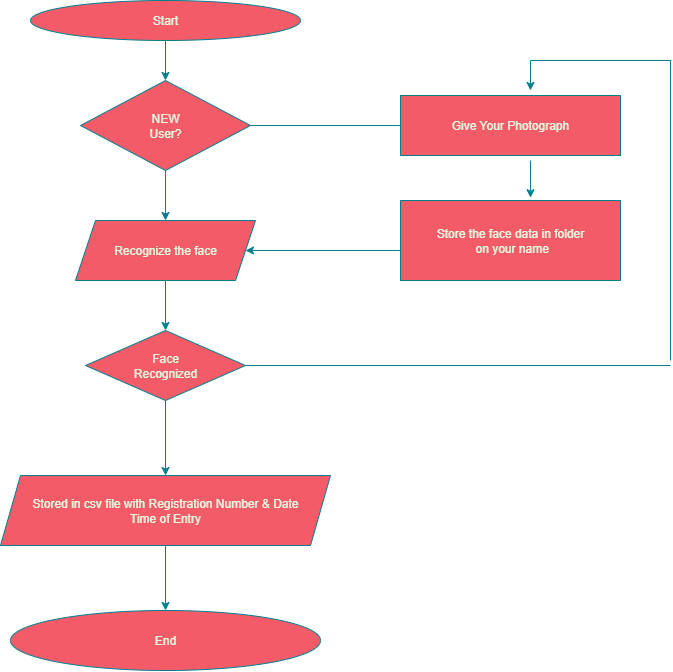

The diagram above was exported from draw.io. Its source (the exported page's mxGraphModel, read from the mxfile embedded in the PNG):
<mxGraphModel dx="1149" dy="633" grid="1" gridSize="10" guides="1" tooltips="1" connect="1" arrows="1" fold="1" page="1" pageScale="1" pageWidth="850" pageHeight="1100" math="0" shadow="0">
  <root>
    <mxCell id="0" />
    <mxCell id="1" parent="0" />
    <mxCell id="8zg7X2nDBlN7ANfvHsPa-7" value="" style="edgeStyle=orthogonalEdgeStyle;rounded=0;orthogonalLoop=1;jettySize=auto;html=1;labelBackgroundColor=none;strokeColor=#028090;fontColor=default;" edge="1" parent="1" source="8zg7X2nDBlN7ANfvHsPa-1" target="8zg7X2nDBlN7ANfvHsPa-2">
      <mxGeometry relative="1" as="geometry" />
    </mxCell>
    <mxCell id="8zg7X2nDBlN7ANfvHsPa-1" value="Start" style="ellipse;whiteSpace=wrap;html=1;fillColor=#F45B69;strokeColor=#028090;labelBackgroundColor=none;fontColor=#E4FDE1;" vertex="1" parent="1">
      <mxGeometry x="190" y="40" width="270" height="40" as="geometry" />
    </mxCell>
    <mxCell id="8zg7X2nDBlN7ANfvHsPa-8" value="" style="edgeStyle=orthogonalEdgeStyle;rounded=0;orthogonalLoop=1;jettySize=auto;html=1;labelBackgroundColor=none;strokeColor=#028090;fontColor=default;" edge="1" parent="1" source="8zg7X2nDBlN7ANfvHsPa-2" target="8zg7X2nDBlN7ANfvHsPa-3">
      <mxGeometry relative="1" as="geometry" />
    </mxCell>
    <mxCell id="8zg7X2nDBlN7ANfvHsPa-2" value="NEW&lt;div&gt;User?&lt;/div&gt;" style="rhombus;whiteSpace=wrap;html=1;labelBackgroundColor=none;fillColor=#F45B69;strokeColor=#028090;fontColor=#E4FDE1;" vertex="1" parent="1">
      <mxGeometry x="240" y="120" width="170" height="90" as="geometry" />
    </mxCell>
    <mxCell id="8zg7X2nDBlN7ANfvHsPa-9" value="" style="edgeStyle=orthogonalEdgeStyle;rounded=0;orthogonalLoop=1;jettySize=auto;html=1;labelBackgroundColor=none;strokeColor=#028090;fontColor=default;" edge="1" parent="1" source="8zg7X2nDBlN7ANfvHsPa-3" target="8zg7X2nDBlN7ANfvHsPa-4">
      <mxGeometry relative="1" as="geometry" />
    </mxCell>
    <mxCell id="8zg7X2nDBlN7ANfvHsPa-3" value="Recognize the face" style="shape=parallelogram;perimeter=parallelogramPerimeter;whiteSpace=wrap;html=1;fixedSize=1;labelBackgroundColor=none;fillColor=#F45B69;strokeColor=#028090;fontColor=#E4FDE1;" vertex="1" parent="1">
      <mxGeometry x="235" y="260" width="180" height="60" as="geometry" />
    </mxCell>
    <mxCell id="8zg7X2nDBlN7ANfvHsPa-10" value="" style="edgeStyle=orthogonalEdgeStyle;rounded=0;orthogonalLoop=1;jettySize=auto;html=1;labelBackgroundColor=none;strokeColor=#028090;fontColor=default;" edge="1" parent="1" source="8zg7X2nDBlN7ANfvHsPa-4" target="8zg7X2nDBlN7ANfvHsPa-5">
      <mxGeometry relative="1" as="geometry" />
    </mxCell>
    <mxCell id="8zg7X2nDBlN7ANfvHsPa-4" value="Face&lt;div&gt;Recognized&lt;/div&gt;" style="rhombus;whiteSpace=wrap;html=1;labelBackgroundColor=none;fillColor=#F45B69;strokeColor=#028090;fontColor=#E4FDE1;" vertex="1" parent="1">
      <mxGeometry x="245" y="370" width="160" height="70" as="geometry" />
    </mxCell>
    <mxCell id="8zg7X2nDBlN7ANfvHsPa-11" value="" style="edgeStyle=orthogonalEdgeStyle;rounded=0;orthogonalLoop=1;jettySize=auto;html=1;labelBackgroundColor=none;strokeColor=#028090;fontColor=default;" edge="1" parent="1" source="8zg7X2nDBlN7ANfvHsPa-5" target="8zg7X2nDBlN7ANfvHsPa-6">
      <mxGeometry relative="1" as="geometry" />
    </mxCell>
    <mxCell id="8zg7X2nDBlN7ANfvHsPa-5" value="Stored in csv file with Registration Number &amp;amp; Date&lt;div&gt;Time of Entry&lt;/div&gt;" style="shape=parallelogram;perimeter=parallelogramPerimeter;whiteSpace=wrap;html=1;fixedSize=1;labelBackgroundColor=none;fillColor=#F45B69;strokeColor=#028090;fontColor=#E4FDE1;" vertex="1" parent="1">
      <mxGeometry x="160" y="515" width="330" height="70" as="geometry" />
    </mxCell>
    <mxCell id="8zg7X2nDBlN7ANfvHsPa-6" value="End" style="ellipse;whiteSpace=wrap;html=1;labelBackgroundColor=none;fillColor=#F45B69;strokeColor=#028090;fontColor=#E4FDE1;" vertex="1" parent="1">
      <mxGeometry x="170" y="650" width="310" height="60" as="geometry" />
    </mxCell>
    <mxCell id="8zg7X2nDBlN7ANfvHsPa-12" value="Give Your Photograph" style="rounded=0;whiteSpace=wrap;html=1;labelBackgroundColor=none;fillColor=#F45B69;strokeColor=#028090;fontColor=#E4FDE1;" vertex="1" parent="1">
      <mxGeometry x="560" y="135" width="220" height="60" as="geometry" />
    </mxCell>
    <mxCell id="8zg7X2nDBlN7ANfvHsPa-13" value="Store the face data in folder&lt;div&gt;&amp;nbsp;on your name&lt;/div&gt;" style="rounded=0;whiteSpace=wrap;html=1;labelBackgroundColor=none;fillColor=#F45B69;strokeColor=#028090;fontColor=#E4FDE1;" vertex="1" parent="1">
      <mxGeometry x="560" y="240" width="220" height="80" as="geometry" />
    </mxCell>
    <mxCell id="8zg7X2nDBlN7ANfvHsPa-16" value="" style="endArrow=classic;html=1;rounded=0;entryX=1;entryY=0.5;entryDx=0;entryDy=0;labelBackgroundColor=none;strokeColor=#028090;fontColor=default;" edge="1" parent="1" target="8zg7X2nDBlN7ANfvHsPa-3">
      <mxGeometry width="50" height="50" relative="1" as="geometry">
        <mxPoint x="560" y="290" as="sourcePoint" />
        <mxPoint x="450" y="250" as="targetPoint" />
      </mxGeometry>
    </mxCell>
    <mxCell id="8zg7X2nDBlN7ANfvHsPa-18" value="" style="endArrow=none;html=1;rounded=0;exitX=0;exitY=0.5;exitDx=0;exitDy=0;labelBackgroundColor=none;strokeColor=#028090;fontColor=default;" edge="1" parent="1" source="8zg7X2nDBlN7ANfvHsPa-12" target="8zg7X2nDBlN7ANfvHsPa-2">
      <mxGeometry width="50" height="50" relative="1" as="geometry">
        <mxPoint x="400" y="300" as="sourcePoint" />
        <mxPoint x="450" y="250" as="targetPoint" />
      </mxGeometry>
    </mxCell>
    <mxCell id="8zg7X2nDBlN7ANfvHsPa-21" value="" style="endArrow=none;html=1;rounded=0;exitX=1;exitY=0.5;exitDx=0;exitDy=0;labelBackgroundColor=none;strokeColor=#028090;fontColor=default;" edge="1" parent="1" source="8zg7X2nDBlN7ANfvHsPa-4">
      <mxGeometry width="50" height="50" relative="1" as="geometry">
        <mxPoint x="490" y="430" as="sourcePoint" />
        <mxPoint x="830" y="405" as="targetPoint" />
      </mxGeometry>
    </mxCell>
    <mxCell id="8zg7X2nDBlN7ANfvHsPa-22" value="" style="endArrow=none;html=1;rounded=0;labelBackgroundColor=none;strokeColor=#028090;fontColor=default;" edge="1" parent="1">
      <mxGeometry width="50" height="50" relative="1" as="geometry">
        <mxPoint x="830" y="400" as="sourcePoint" />
        <mxPoint x="830" y="100" as="targetPoint" />
      </mxGeometry>
    </mxCell>
    <mxCell id="8zg7X2nDBlN7ANfvHsPa-23" value="" style="endArrow=none;html=1;rounded=0;labelBackgroundColor=none;strokeColor=#028090;fontColor=default;" edge="1" parent="1">
      <mxGeometry width="50" height="50" relative="1" as="geometry">
        <mxPoint x="690" y="100" as="sourcePoint" />
        <mxPoint x="830.8889431423611" y="100" as="targetPoint" />
      </mxGeometry>
    </mxCell>
    <mxCell id="8zg7X2nDBlN7ANfvHsPa-24" value="" style="endArrow=classic;html=1;rounded=0;labelBackgroundColor=none;strokeColor=#028090;fontColor=default;" edge="1" parent="1">
      <mxGeometry width="50" height="50" relative="1" as="geometry">
        <mxPoint x="690" y="100" as="sourcePoint" />
        <mxPoint x="690" y="130" as="targetPoint" />
      </mxGeometry>
    </mxCell>
    <mxCell id="8zg7X2nDBlN7ANfvHsPa-25" value="" style="endArrow=classic;html=1;rounded=0;entryX=0.591;entryY=-0.035;entryDx=0;entryDy=0;entryPerimeter=0;labelBackgroundColor=none;strokeColor=#028090;fontColor=default;" edge="1" parent="1" target="8zg7X2nDBlN7ANfvHsPa-13">
      <mxGeometry width="50" height="50" relative="1" as="geometry">
        <mxPoint x="690" y="200" as="sourcePoint" />
        <mxPoint x="740" y="150" as="targetPoint" />
      </mxGeometry>
    </mxCell>
  </root>
</mxGraphModel>